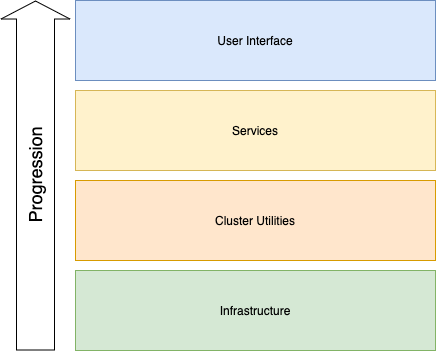

The diagram above was exported from draw.io. Its source (the exported page's mxGraphModel, read from the mxfile embedded in the PNG):
<mxGraphModel dx="1106" dy="892" grid="1" gridSize="10" guides="1" tooltips="1" connect="1" arrows="1" fold="1" page="1" pageScale="1" pageWidth="850" pageHeight="1100" math="0" shadow="0">
  <root>
    <mxCell id="0" />
    <mxCell id="1" parent="0" />
    <mxCell id="V5kU2i95smoiXPpZc15U-1" value="Infrastructure" style="rounded=0;whiteSpace=wrap;html=1;fillColor=#d5e8d4;strokeColor=#82b366;" vertex="1" parent="1">
      <mxGeometry x="160" y="440" width="360" height="80" as="geometry" />
    </mxCell>
    <mxCell id="V5kU2i95smoiXPpZc15U-3" value="Cluster Utilities" style="rounded=0;whiteSpace=wrap;html=1;fillColor=#ffe6cc;strokeColor=#d79b00;" vertex="1" parent="1">
      <mxGeometry x="160" y="350" width="360" height="80" as="geometry" />
    </mxCell>
    <mxCell id="V5kU2i95smoiXPpZc15U-4" value="Services" style="rounded=0;whiteSpace=wrap;html=1;fillColor=#fff2cc;strokeColor=#d6b656;" vertex="1" parent="1">
      <mxGeometry x="160" y="260" width="360" height="80" as="geometry" />
    </mxCell>
    <mxCell id="V5kU2i95smoiXPpZc15U-7" value="User Interface" style="rounded=0;whiteSpace=wrap;html=1;fillColor=#dae8fc;strokeColor=#6c8ebf;" vertex="1" parent="1">
      <mxGeometry x="160" y="170" width="360" height="80" as="geometry" />
    </mxCell>
    <mxCell id="V5kU2i95smoiXPpZc15U-9" value="Progression" style="shape=flexArrow;endArrow=classic;html=1;fontSize=18;fillColor=#ffffff;endWidth=30;endSize=5.67;width=38;horizontal=0;" edge="1" parent="1">
      <mxGeometry width="50" height="50" relative="1" as="geometry">
        <mxPoint x="120" y="520" as="sourcePoint" />
        <mxPoint x="120" y="170" as="targetPoint" />
      </mxGeometry>
    </mxCell>
  </root>
</mxGraphModel>